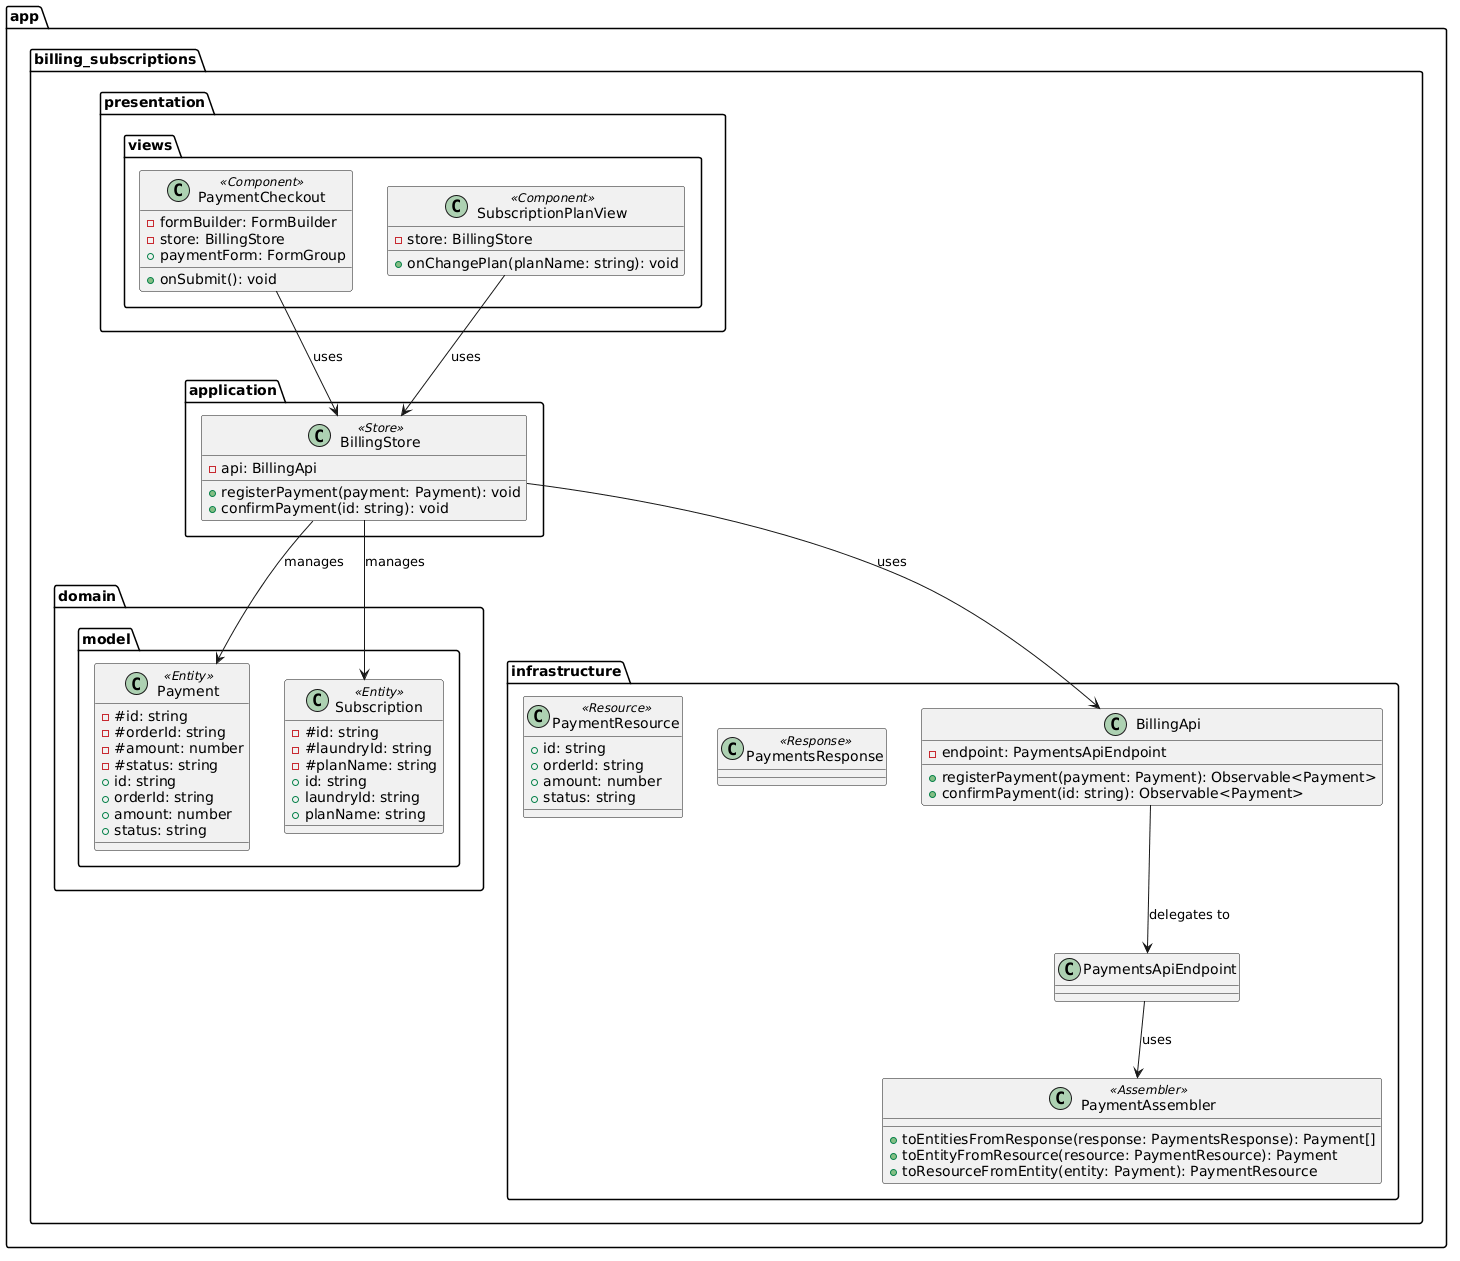

The diagram above was rendered by PlantUML. Its source (embedded in the PNG):
@startuml
package "app.billing_subscriptions" {
  package "domain.model" {
    class Payment <<Entity>> {
      - #id: string
      - #orderId: string
      - #amount: number
      - #status: string
      +id: string
      +orderId: string
      +amount: number
      +status: string
    }

    class Subscription <<Entity>> {
      - #id: string
      - #laundryId: string
      - #planName: string
      +id: string
      +laundryId: string
      +planName: string
    }
  }

  package "infrastructure" {
    class PaymentResource <<Resource>> {
      +id: string
      +orderId: string
      +amount: number
      +status: string
    }
    class PaymentsResponse <<Response>> {}

    class PaymentAssembler <<Assembler>> {
      +toEntitiesFromResponse(response: PaymentsResponse): Payment[]
      +toEntityFromResource(resource: PaymentResource): Payment
      +toResourceFromEntity(entity: Payment): PaymentResource
    }

    class PaymentsApiEndpoint {}

    class BillingApi {
      -endpoint: PaymentsApiEndpoint
      +registerPayment(payment: Payment): Observable<Payment>
      +confirmPayment(id: string): Observable<Payment>
    }

    BillingApi --> PaymentsApiEndpoint : delegates to
    PaymentsApiEndpoint --> PaymentAssembler : uses
  }

  package "application" {
    class BillingStore <<Store>> {
      -api: BillingApi
      +registerPayment(payment: Payment): void
      +confirmPayment(id: string): void
    }
    BillingStore --> BillingApi : uses
    BillingStore --> Payment : manages
    BillingStore --> Subscription : manages
  }

  package "presentation" {
    package "views" {
      class PaymentCheckout <<Component>> {
        -formBuilder: FormBuilder
        -store: BillingStore
        +paymentForm: FormGroup
        +onSubmit(): void
      }
      class SubscriptionPlanView <<Component>> {
        -store: BillingStore
        +onChangePlan(planName: string): void
      }
    }
    PaymentCheckout --> BillingStore : uses
    SubscriptionPlanView --> BillingStore : uses
  }
}
@enduml